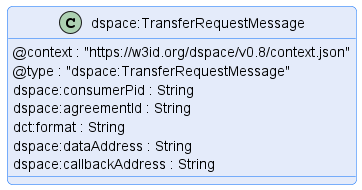

The diagram above was rendered by PlantUML. Its source (embedded in the PNG):
@startuml "transfer-request-message"
!pragma layout smetana

!include ../../../common/style/diagram.styles.puml

hide empty description


class "dspace:TransferRequestMessage" {
    @context : "https://w3id.org/dspace/v0.8/context.json"
    @type : "dspace:TransferRequestMessage"
    dspace:consumerPid : String
    dspace:agreementId : String
    dct:format : String
    dspace:dataAddress : String
    dspace:callbackAddress : String
}

@enduml